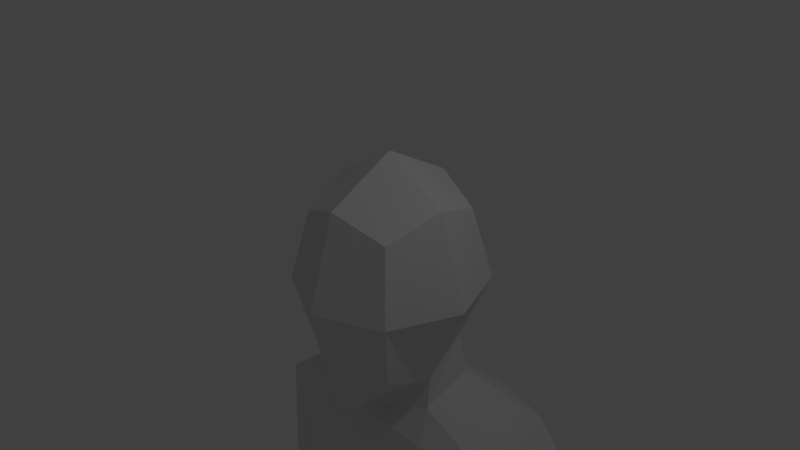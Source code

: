 # Source: char.blend  (saved by Blender 2.76.0; exported with 4.5.12 LTS)
import bpy
from mathutils import Matrix  # noqa: F401  (used for matrix-valued properties, if any)

bpy.ops.wm.read_factory_settings(use_empty=True)
scene = bpy.context.scene
scene.name = 'Scene'

# ---- collections
col_collection_1 = bpy.data.collections.new('Collection 1'); scene.collection.children.link(col_collection_1)

# ---- materials (node trees are filled in below, after node groups)
mat_material_003 = bpy.data.materials.new('Material.003')
mat_material_003.alpha_threshold = 0.0
mat_material_003.use_transparent_shadow = False
mat_material_003.diffuse_color = (0.788, 0.7761, 0.8, 1.0)
mat_material_003.roughness = 0.5

# ---- material node trees

# ---- world
world_world = bpy.data.worlds.new('World'); scene.world = world_world
world_world.color = (0.05088, 0.05088, 0.05088)
world_world.use_sun_shadow = False
world_world.sun_shadow_jitter_overblur = 0.0
world_world.cycles.sampling_method = 'MANUAL'
world_world.cycles.sample_map_resolution = 256

# ---- cameras
cam_camera = bpy.data.cameras.new('Camera')
cam_camera.clip_end = 100.0
cam_camera.lens = 35.0
cam_camera.sensor_width = 32.0
cam_camera.sensor_height = 18.0
cam_camera.ortho_scale = 7.314
cam_camera.dof.focus_distance = 0.0
cam_camera.dof.aperture_fstop = 128.0

# ---- lights
light_lamp = bpy.data.lights.new('Lamp', 'POINT')
light_lamp.transmission_factor = 0.0
light_lamp.cutoff_distance = 30.0
light_lamp.energy = 100.0
light_lamp.shadow_buffer_clip_start = 1.001
light_lamp.shadow_soft_size = 0.1
light_lamp.shadow_maximum_resolution = 0.006
light_lamp.use_absolute_resolution = True
light_lamp.cycles.use_multiple_importance_sampling = False

# ---- meshes
me_cube = bpy.data.meshes.new('Cube')
me_cube.from_pydata([(0.7314, 1.254, -1.459), (1.0, -0.5276, -1.459), (1.0, 1.254, 0.5415), (1.0, -0.5276, 0.5415), (1.007, 0.3632, -1.734), (0.0, 1.499, -1.734), (1.275, 1.499, -0.4585), (0.0, -0.7366, -2.262), (1.275, -0.7728, -0.4585), (1.275, 0.3632, 0.8168), (0.0, 1.499, 0.8168), (0.0, -0.7728, 0.8168), (0.0, 1.968, -0.4585), (0.0, -1.242, -0.4585), (1.802, 0.3632, -0.4585), (0.0, 0.3632, 1.343), (0.0, 0.0634, -2.122), (2.268, 1.876, -2.585), (2.443, 0.2173, -2.585), (0.0, 2.228, -2.665), (0.0, -0.07232, -2.585), (0.9097, 1.331, -2.022), (0.0, 1.59, -2.16), (0.0, 0.09298, -2.423), (1.059, 0.2511, -2.16), (2.251, 1.889, -8.481), (2.46, -0.121, -8.481), (0.0, 2.073, -8.535), (0.0, -0.3667, -8.535), (0.0, 2.228, -4.267), (0.0, -0.4358, -3.901), (2.815, 0.2835, -3.296), (2.645, 2.033, -3.296), (0.0, -0.3585, -4.396), (0.0, 2.157, -4.762), (2.651, 0.3003, -3.5), (2.504, 1.943, -3.797), (0.0, -0.08468, -6.417), (0.0, 1.661, -6.497), (2.061, -0.08468, -6.417), (1.833, 1.507, -6.417), (0.0, -0.3451, -8.07), (0.0, 1.737, -7.802), (2.46, -0.121, -8.14), (2.077, 1.558, -7.43), (3.78, 0.7552, -5.883), (3.572, 1.768, -5.883), (3.871, 0.7061, -3.474), (3.703, 1.663, -3.474), (3.208, 0.7519, -5.883), (3.036, 1.653, -5.883), (4.334, 0.8609, -5.883), (4.179, 1.66, -5.883), (3.74, 0.614, -8.457), (3.592, 1.303, -8.524), (3.328, 0.6943, -8.465), (3.214, 1.222, -8.516), (4.141, 0.7097, -8.467), (4.006, 1.252, -8.519), (3.764, 0.4303, -8.889), (3.563, 1.361, -8.98), (3.23, 0.4303, -8.889), (3.029, 1.361, -8.98), (4.325, 0.471, -8.893), (4.124, 1.402, -8.983), (3.74, 0.4884, -9.407), (3.592, 1.175, -9.474), (3.346, 0.4884, -9.407), (3.198, 1.175, -9.474), (4.154, 0.5185, -9.41), (4.006, 1.205, -9.477), (0.3657, 1.377, -1.596), (0.5, -0.6321, -1.86), (0.5, 1.377, 0.6791), (0.5, -0.6502, 0.6791), (0.6377, 1.734, -0.4585), (0.6376, -1.007, -0.4585), (0.6377, 0.3632, 1.08), (0.5033, 0.2133, -1.928), (1.126, 2.223, -2.625), (1.23, -0.07344, -2.585), (0.5297, 0.172, -2.291), (0.4549, 1.46, -2.091), (1.109, 2.195, -8.535), (1.247, -0.336, -8.535), (1.322, 2.303, -3.764), (1.424, -0.4792, -3.752), (1.236, 2.262, -4.313), (1.325, -0.4312, -4.122), (0.94, 1.655, -6.457), (1.031, -0.08468, -6.417), (1.109, 1.732, -7.486), (1.247, -0.2115, -8.086), (0.1678, 1.807, -9.518), (0.0, 1.646, -9.518), (0.1953, -0.1593, -9.518), (0.0, -0.1593, -9.518), (2.212, 0.9662, -13.06), (2.434, 0.0205, -13.06), (1.531, 1.078, -13.03), (1.78, -0.2433, -13.06), (0.9148, 0.0205, -13.06), (0.8036, 0.8607, -13.06), (2.105, 1.028, -16.19), (2.211, 0.3671, -16.19), (1.681, 1.12, -16.19), (1.734, 0.1374, -16.19), (1.344, 0.3788, -16.19), (1.291, 1.018, -16.19), (2.205, 1.075, -17.03), (2.336, -0.1035, -17.03), (1.676, 1.356, -17.03), (1.741, -0.1035, -17.03), (1.254, -0.1035, -17.03), (1.189, 1.078, -17.03), (2.336, -1.525, -16.72), (1.741, -1.525, -16.72), (1.254, -1.525, -16.72), (1.254, -1.525, -17.03), (2.336, -1.525, -17.03), (1.741, -1.525, -17.03), (1.254, -0.6339, -16.64), (1.741, -0.8142, -16.64), (1.254, -0.8142, -17.03), (2.336, -0.8142, -17.03), (1.741, -0.8142, -17.03), (2.336, -0.6426, -16.64), (1.168, 2.122, -8.885), (1.307, -0.3934, -8.887), (2.419, -0.1746, -8.837), (2.219, 1.832, -8.837), (0.321, -0.21, -9.793)], [], [(14, 9, 3, 8), (73, 75, 12, 10), (75, 71, 5, 12), (72, 76, 13, 7), (76, 74, 11, 13), (4, 14, 8, 1), (0, 6, 14, 4), (6, 2, 9, 14), (77, 15, 11, 74), (73, 10, 15, 77), (82, 21, 17, 79), (78, 72, 7, 16), (92, 41, 28, 84), (81, 23, 20, 80), (21, 24, 18, 17), (0, 4, 24, 21), (78, 16, 23, 81), (71, 0, 21, 82), (84, 28, 96, 95), (44, 43, 26, 25), (91, 44, 25, 83), (79, 17, 32, 85), (36, 32, 46, 50), (80, 20, 30, 86), (85, 32, 36, 87), (31, 35, 49, 45), (86, 30, 33, 88), (87, 36, 40, 89), (36, 35, 39, 40), (88, 33, 37, 90), (89, 40, 44, 91), (40, 39, 43, 44), (90, 37, 41, 92), (17, 18, 47, 48), (32, 17, 48), (32, 48, 52, 46), (48, 47, 51, 52), (49, 50, 56, 55), (50, 46, 54, 56), (18, 31, 47), (47, 31, 45, 51), (35, 36, 50, 49), (55, 56, 62, 61), (56, 54, 60, 62), (51, 45, 53, 57), (45, 49, 55, 53), (46, 52, 58, 54), (52, 51, 57, 58), (63, 59, 65, 69), (64, 63, 69, 70), (54, 58, 64, 60), (53, 55, 61, 59), (58, 57, 63, 64), (57, 53, 59, 63), (65, 66, 70, 69), (66, 65, 67, 68), (62, 60, 66, 68), (61, 62, 68, 67), (60, 64, 70, 66), (59, 61, 67, 65), (39, 90, 92, 43), (38, 89, 91, 42), (35, 88, 90, 39), (34, 87, 89, 38), (31, 86, 88, 35), (29, 85, 87, 34), (18, 80, 86, 31), (19, 79, 85, 29), (42, 91, 83, 27), (129, 128, 100, 98), (5, 71, 82, 22), (4, 78, 81, 24), (24, 81, 80, 18), (43, 92, 84, 26), (4, 1, 72, 78), (22, 82, 79, 19), (2, 73, 77, 9), (9, 77, 74, 3), (8, 3, 74, 76), (1, 8, 76, 72), (6, 0, 71, 75), (2, 6, 75, 73), (93, 95, 96, 94), (27, 83, 93, 94), (101, 102, 108, 107), (102, 99, 105, 108), (130, 129, 98, 97), (128, 131, 101, 100), (127, 130, 97, 99), (105, 103, 109, 111), (121, 123, 118, 117), (98, 100, 106, 104), (97, 98, 104, 103), (100, 101, 107, 106), (99, 97, 103, 105), (109, 110, 112, 111), (111, 112, 113, 114), (108, 105, 111, 114), (107, 108, 114, 113), (122, 121, 117, 116), (103, 104, 110, 109), (116, 117, 118, 120), (115, 116, 120, 119), (125, 124, 119, 120), (124, 126, 115, 119), (123, 125, 120, 118), (126, 122, 116, 115), (104, 106, 122, 126), (113, 112, 125, 123), (110, 104, 126, 124), (112, 110, 124, 125), (106, 107, 121, 122), (107, 113, 123, 121), (83, 25, 130, 127), (84, 95, 131, 128), (25, 26, 129, 130), (26, 84, 128, 129), (93, 127, 99, 102), (131, 93, 102, 101), (95, 93, 131), (93, 83, 127)])
_uv = me_cube.uv_layers.new(name='UVMap')
_uv.uv.foreach_set('vector', [0.8737, 0.8051, 0.8595, 0.7297, 0.9098, 0.7383, 0.9337, 0.7953, 0.9628, 0.6413, 0.9568, 0.579, 0.9947, 0.5815, 0.9923, 0.6506, 0.9568, 0.579, 0.9723, 0.5095, 0.9941, 0.5028, 0.9947, 0.5815, 0.5728, 0.9696, 0.5711, 0.8893, 0.6098, 0.8919, 0.6015, 0.9947, 0.5711, 0.8893, 0.5795, 0.8211, 0.6098, 0.8147, 0.6098, 0.8919, 0.8753, 0.8778, 0.8737, 0.8051, 0.9337, 0.7953, 0.9242, 0.8549, 0.8198, 0.8681, 0.8037, 0.8128, 0.8737, 0.8051, 0.8753, 0.8778, 0.8037, 0.8128, 0.8079, 0.7521, 0.8595, 0.7297, 0.8737, 0.8051, 0.7343, 0.897, 0.7732, 0.892, 0.7732, 0.9646, 0.7428, 0.9606, 0.7355, 0.8457, 0.765, 0.8359, 0.7732, 0.892, 0.7343, 0.897, 0.8427, 0.5052, 0.8464, 0.5313, 0.8159, 0.6135, 0.8037, 0.5466, 0.862, 0.4019, 0.9108, 0.4103, 0.9108, 0.4423, 0.8651, 0.4334, 0.1924, 0.3806, 0.2657, 0.3795, 0.2659, 0.4068, 0.1934, 0.4076, 0.3294, 0.892, 0.3359, 0.8621, 0.3478, 0.8631, 0.3478, 0.9346, 0.8464, 0.5313, 0.9083, 0.5451, 0.9083, 0.6295, 0.8159, 0.6135, 0.8198, 0.8681, 0.8753, 0.8778, 0.8853, 0.9019, 0.8211, 0.9019, 0.2317, 0.01704, 0.2621, 0.02878, 0.2619, 0.04629, 0.2306, 0.03857, 0.9723, 0.5095, 0.9505, 0.5162, 0.9407, 0.4843, 0.9677, 0.4817, 0.1934, 0.4076, 0.2659, 0.4068, 0.2645, 0.4634, 0.2532, 0.4635, 0.6616, 0.5828, 0.5655, 0.5315, 0.5674, 0.5115, 0.6849, 0.5222, 0.456, 0.5649, 0.3989, 0.5668, 0.39, 0.5093, 0.4577, 0.5087, 0.4561, 0.8515, 0.3883, 0.8508, 0.3669, 0.8114, 0.445, 0.7864, 0.3749, 0.7814, 0.3669, 0.8114, 0.3122, 0.6593, 0.3431, 0.6579, 0.1918, 0.05758, 0.2631, 0.05665, 0.2659, 0.1356, 0.1836, 0.1282, 0.445, 0.7864, 0.3669, 0.8114, 0.3749, 0.7814, 0.4499, 0.7542, 0.09732, 0.09863, 0.1067, 0.1104, 0.07138, 0.2481, 0.03821, 0.2485, 0.1836, 0.1282, 0.2659, 0.1356, 0.2654, 0.1642, 0.189, 0.1495, 0.4499, 0.7542, 0.3749, 0.7814, 0.4129, 0.6248, 0.4655, 0.6236, 0.6602, 0.7954, 0.5628, 0.8041, 0.5618, 0.634, 0.6554, 0.6427, 0.189, 0.1495, 0.2654, 0.1642, 0.2636, 0.2813, 0.2038, 0.2821, 0.4655, 0.6236, 0.4129, 0.6248, 0.3989, 0.5668, 0.456, 0.5649, 0.6554, 0.6427, 0.5618, 0.634, 0.5655, 0.5315, 0.6616, 0.5828, 0.2038, 0.2821, 0.2636, 0.2813, 0.2657, 0.3795, 0.1924, 0.3806, 0.8159, 0.6135, 0.9083, 0.6295, 0.8854, 0.7191, 0.8325, 0.7061, 0.3669, 0.8114, 0.3883, 0.8508, 0.3039, 0.7978, 0.3669, 0.8114, 0.3039, 0.7978, 0.2764, 0.6584, 0.3122, 0.6593, 0.8622, 0.005294, 0.9189, 0.008532, 0.9063, 0.1511, 0.8589, 0.1483, 0.7353, 0.6176, 0.7883, 0.6108, 0.781, 0.7679, 0.7495, 0.769, 0.3431, 0.6579, 0.3122, 0.6593, 0.3098, 0.5015, 0.3316, 0.501, 0.1193, 0.05702, 0.09732, 0.09863, 0.03301, 0.1077, 0.03301, 0.1077, 0.09732, 0.09863, 0.03821, 0.2485, 0.005261, 0.2484, 0.6954, 0.479, 0.7932, 0.4847, 0.7883, 0.6108, 0.7353, 0.6176, 0.7495, 0.769, 0.781, 0.7679, 0.7932, 0.793, 0.7377, 0.795, 0.3316, 0.501, 0.3098, 0.5015, 0.3117, 0.4757, 0.3429, 0.4754, 0.005261, 0.2484, 0.03821, 0.2485, 0.04181, 0.4001, 0.01787, 0.4005, 0.03821, 0.2485, 0.07138, 0.2481, 0.06515, 0.3998, 0.04181, 0.4001, 0.3122, 0.6593, 0.2764, 0.6584, 0.2855, 0.5014, 0.3098, 0.5015, 0.8589, 0.1483, 0.9063, 0.1511, 0.9049, 0.3023, 0.8722, 0.3034, 0.009021, 0.4268, 0.04183, 0.4264, 0.04285, 0.4564, 0.01864, 0.4567, 0.8631, 0.3307, 0.9189, 0.3287, 0.9129, 0.3582, 0.8718, 0.3597, 0.3098, 0.5015, 0.2855, 0.5014, 0.2791, 0.4761, 0.3117, 0.4757, 0.04181, 0.4001, 0.06515, 0.3998, 0.07281, 0.426, 0.04183, 0.4264, 0.8722, 0.3034, 0.9049, 0.3023, 0.9189, 0.3287, 0.8631, 0.3307, 0.01787, 0.4005, 0.04181, 0.4001, 0.04183, 0.4264, 0.009021, 0.4268, 0.3189, 0.8864, 0.2781, 0.8923, 0.2781, 0.868, 0.3189, 0.8621, 0.2781, 0.8923, 0.3189, 0.8864, 0.3172, 0.9094, 0.2764, 0.9153, 0.3429, 0.4754, 0.3117, 0.4757, 0.3095, 0.4452, 0.3325, 0.445, 0.7377, 0.795, 0.7932, 0.793, 0.785, 0.8239, 0.7441, 0.8253, 0.3117, 0.4757, 0.2791, 0.4761, 0.2855, 0.4455, 0.3095, 0.4452, 0.04183, 0.4264, 0.07281, 0.426, 0.06571, 0.4561, 0.04285, 0.4564, 0.1441, 0.2828, 0.2038, 0.2821, 0.1924, 0.3806, 0.1214, 0.3843, 0.5204, 0.6209, 0.4655, 0.6236, 0.456, 0.5649, 0.5208, 0.5461, 0.1067, 0.1104, 0.189, 0.1495, 0.2038, 0.2821, 0.1441, 0.2828, 0.5218, 0.7265, 0.4499, 0.7542, 0.4655, 0.6236, 0.5204, 0.6209, 0.09732, 0.09863, 0.1836, 0.1282, 0.189, 0.1495, 0.1067, 0.1104, 0.522, 0.7559, 0.445, 0.7864, 0.4499, 0.7542, 0.5218, 0.7265, 0.1193, 0.05702, 0.1918, 0.05758, 0.1836, 0.1282, 0.09732, 0.09863, 0.5218, 0.8487, 0.4561, 0.8515, 0.445, 0.7864, 0.522, 0.7559, 0.5208, 0.5461, 0.456, 0.5649, 0.4577, 0.5087, 0.522, 0.507, 0.1242, 0.4254, 0.1903, 0.4286, 0.1623, 0.6726, 0.1224, 0.6717, 0.9941, 0.5028, 0.9723, 0.5095, 0.9677, 0.4817, 0.9947, 0.479, 0.2014, 0.005294, 0.2317, 0.01704, 0.2306, 0.03857, 0.1992, 0.03085, 0.1992, 0.03085, 0.2306, 0.03857, 0.1918, 0.05758, 0.1193, 0.05702, 0.1214, 0.3843, 0.1924, 0.3806, 0.1934, 0.4076, 0.1214, 0.4043, 0.8589, 0.3703, 0.9108, 0.3782, 0.9108, 0.4103, 0.862, 0.4019, 0.8391, 0.479, 0.8427, 0.5052, 0.8037, 0.5466, 0.8106, 0.4818, 0.7059, 0.8556, 0.7355, 0.8457, 0.7343, 0.897, 0.6954, 0.9021, 0.6954, 0.9021, 0.7343, 0.897, 0.7428, 0.9606, 0.7124, 0.9565, 0.5325, 0.8868, 0.5493, 0.8275, 0.5795, 0.8211, 0.5711, 0.8893, 0.5441, 0.9446, 0.5325, 0.8868, 0.5711, 0.8893, 0.5728, 0.9696, 0.9188, 0.5765, 0.9505, 0.5162, 0.9723, 0.5095, 0.9568, 0.579, 0.9334, 0.632, 0.9188, 0.5765, 0.9568, 0.579, 0.9628, 0.6413, 0.9395, 0.1861, 0.9408, 0.3018, 0.9294, 0.3018, 0.9297, 0.1956, 0.522, 0.507, 0.4577, 0.5087, 0.5114, 0.4474, 0.5207, 0.4457, 0.7634, 0.2261, 0.8126, 0.2205, 0.8391, 0.4049, 0.8018, 0.409, 0.4716, 0.233, 0.4299, 0.2369, 0.4216, 0.05431, 0.444, 0.0531, 0.6838, 0.5012, 0.5666, 0.4906, 0.6006, 0.2447, 0.657, 0.2502, 0.1903, 0.4286, 0.2463, 0.48, 0.2105, 0.6706, 0.1623, 0.6726, 0.454, 0.4877, 0.3917, 0.4881, 0.3898, 0.2347, 0.4299, 0.2369, 0.4216, 0.05431, 0.3966, 0.05357, 0.391, 0.005719, 0.4229, 0.008326, 0.7464, 0.4403, 0.7385, 0.4643, 0.6974, 0.4685, 0.6954, 0.4503, 0.1224, 0.6717, 0.1623, 0.6726, 0.1625, 0.8544, 0.1332, 0.8536, 0.657, 0.2502, 0.6006, 0.2447, 0.6396, 0.06388, 0.6785, 0.06754, 0.1623, 0.6726, 0.2105, 0.6706, 0.1833, 0.8529, 0.1625, 0.8544, 0.4299, 0.2369, 0.3898, 0.2347, 0.3966, 0.05357, 0.4216, 0.05431, 0.9353, 0.1583, 0.9294, 0.08884, 0.964, 0.08962, 0.9657, 0.1755, 0.9657, 0.1755, 0.964, 0.08962, 0.9924, 0.09025, 0.9944, 0.1598, 0.444, 0.0531, 0.4216, 0.05431, 0.4229, 0.008326, 0.4503, 0.005294, 0.8018, 0.409, 0.8391, 0.4049, 0.8483, 0.4527, 0.7796, 0.46, 0.6483, 0.857, 0.6203, 0.8665, 0.6203, 0.8147, 0.6484, 0.8154, 0.6785, 0.06754, 0.6396, 0.06388, 0.6159, 0.01225, 0.6849, 0.01855, 0.3583, 0.8905, 0.3583, 0.8621, 0.3764, 0.8623, 0.3764, 0.8907, 0.3583, 0.9253, 0.3583, 0.8905, 0.3764, 0.8907, 0.3764, 0.9255, 0.9651, 0.04784, 0.9305, 0.04707, 0.9315, 0.005294, 0.9661, 0.006069, 0.5751, 0.008773, 0.5828, 0.03257, 0.5325, 0.02353, 0.5342, 0.005294, 0.9934, 0.04848, 0.9651, 0.04784, 0.9661, 0.006069, 0.9944, 0.006702, 0.6828, 0.8676, 0.6483, 0.857, 0.6484, 0.8154, 0.6828, 0.8163, 0.6726, 0.9315, 0.6448, 0.9178, 0.6483, 0.857, 0.6828, 0.8676, 0.9924, 0.09025, 0.964, 0.08962, 0.9651, 0.04784, 0.9934, 0.04848, 0.6159, 0.01225, 0.6396, 0.06388, 0.5828, 0.03257, 0.5751, 0.008773, 0.964, 0.08962, 0.9294, 0.08884, 0.9305, 0.04707, 0.9651, 0.04784, 0.6448, 0.9178, 0.6225, 0.9309, 0.6203, 0.8665, 0.6483, 0.857, 0.8018, 0.409, 0.7796, 0.46, 0.7385, 0.4643, 0.7464, 0.4403, 0.4577, 0.5087, 0.39, 0.5093, 0.3917, 0.4881, 0.454, 0.4877, 0.1934, 0.4076, 0.2532, 0.4635, 0.2463, 0.48, 0.1903, 0.4286, 0.6849, 0.5222, 0.5674, 0.5115, 0.5666, 0.4906, 0.6838, 0.5012, 0.1214, 0.4043, 0.1934, 0.4076, 0.1903, 0.4286, 0.1242, 0.4254, 0.5114, 0.4474, 0.454, 0.4877, 0.4299, 0.2369, 0.4716, 0.233, 0.7325, 0.03407, 0.8483, 0.005294, 0.8126, 0.2205, 0.7634, 0.2261, 0.7344, 0.01708, 0.8483, 0.005294, 0.7325, 0.03407, 0.5114, 0.4474, 0.4577, 0.5087, 0.454, 0.4877])
me_cube.materials.append(mat_material_003)
me_cube.use_remesh_preserve_volume = False
me_cube.use_remesh_preserve_attributes = False
me_cube.use_mirror_vertex_groups = False
me_cube.update()

# ---- objects
ob_cube = bpy.data.objects.new('Cube', me_cube)
ob_lamp = bpy.data.objects.new('Lamp', light_lamp)
ob_camera = bpy.data.objects.new('Camera', cam_camera)

# ---- transforms, parenting, visibility, modifiers, constraints
ob_cube.location = (0.0, 0.0, 0.0)
ob_cube.scale = (0.7253, 0.8524, 1.0)
ob_cube.lock_rotations_4d = False
ob_cube.empty_display_type = 'ARROWS'
ob_cube.lineart.crease_threshold = 0.0
_m = ob_cube.modifiers.new('Mirror', 'MIRROR')
_m.use_clip = True
ob_lamp.location = (4.076, 1.005, 5.904)
ob_lamp.rotation_euler = (0.6503, 0.05522, 1.866)
ob_lamp.lock_rotations_4d = False
ob_lamp.empty_display_type = 'ARROWS'
ob_lamp.color = (0.0, 0.0, 0.0, 0.0)
ob_lamp.lineart.crease_threshold = 0.0
ob_camera.location = (7.481, -6.508, 5.344)
ob_camera.rotation_euler = (1.109, 0.01082, 0.8149)
ob_camera.lock_rotations_4d = False
ob_camera.empty_display_type = 'ARROWS'
ob_camera.color = (0.0, 0.0, 0.0, 0.0)
ob_camera.display_type = 'WIRE'
ob_camera.lineart.crease_threshold = 0.0

# ---- collection membership
col_collection_1.objects.link(ob_cube)
col_collection_1.objects.link(ob_lamp)
col_collection_1.objects.link(ob_camera)

# ---- scene / render settings (as saved in the file)
scene.camera = ob_camera
scene.frame_start = 1; scene.frame_end = 250; scene.frame_set(1)
scene.render.engine = 'BLENDER_EEVEE_NEXT'
scene.render.resolution_percentage = 50
scene.render.dither_intensity = 0.0
scene.cycles.use_denoising = False
scene.cycles.samples = 10
scene.cycles.sampling_pattern = 'TABULATED_SOBOL'
scene.cycles.light_sampling_threshold = 0.0
scene.cycles.use_adaptive_sampling = False
scene.cycles.use_light_tree = False
scene.cycles.blur_glossy = 0.0
scene.cycles.pixel_filter_type = 'GAUSSIAN'
scene.cycles.sample_clamp_indirect = 0.0
scene.view_settings.view_transform = 'Standard'
bpy.context.view_layer.update()
